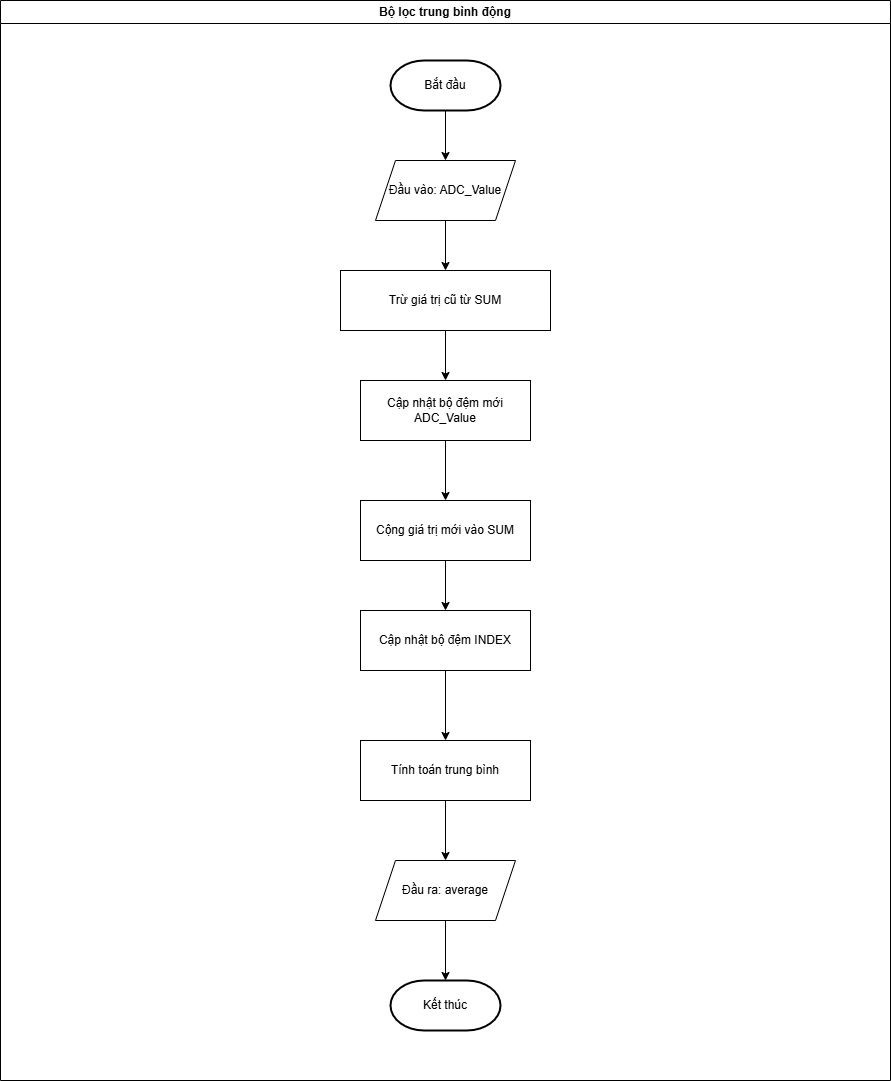

The diagram above was exported from draw.io. Its source (the exported page's mxGraphModel, read from the mxfile embedded in the PNG):
<mxGraphModel dx="1434" dy="777" grid="1" gridSize="10" guides="1" tooltips="1" connect="1" arrows="1" fold="1" page="1" pageScale="1" pageWidth="827" pageHeight="1169" math="0" shadow="0">
  <root>
    <mxCell id="WIyWlLk6GJQsqaUBKTNV-0" />
    <mxCell id="WIyWlLk6GJQsqaUBKTNV-1" parent="WIyWlLk6GJQsqaUBKTNV-0" />
    <mxCell id="sqQl403m5e_0CDvua_P7-25" value="Bộ lọc trung bình động" style="swimlane;whiteSpace=wrap;html=1;movable=1;resizable=1;rotatable=1;deletable=1;editable=1;locked=0;connectable=1;" parent="WIyWlLk6GJQsqaUBKTNV-1" vertex="1">
      <mxGeometry x="60" y="150" width="890" height="1080" as="geometry" />
    </mxCell>
    <mxCell id="HmRKK4fj70UwS1R3LNaT-25" value="" style="edgeStyle=orthogonalEdgeStyle;rounded=0;orthogonalLoop=1;jettySize=auto;html=1;" parent="sqQl403m5e_0CDvua_P7-25" source="HmRKK4fj70UwS1R3LNaT-0" target="HmRKK4fj70UwS1R3LNaT-4" edge="1">
      <mxGeometry relative="1" as="geometry" />
    </mxCell>
    <mxCell id="HmRKK4fj70UwS1R3LNaT-0" value="Bắt đầu" style="strokeWidth=2;html=1;shape=mxgraph.flowchart.terminator;whiteSpace=wrap;" parent="sqQl403m5e_0CDvua_P7-25" vertex="1">
      <mxGeometry x="390" y="60" width="110" height="50" as="geometry" />
    </mxCell>
    <mxCell id="HmRKK4fj70UwS1R3LNaT-1" value="Kết thúc" style="strokeWidth=2;html=1;shape=mxgraph.flowchart.terminator;whiteSpace=wrap;" parent="sqQl403m5e_0CDvua_P7-25" vertex="1">
      <mxGeometry x="390" y="980" width="110" height="50" as="geometry" />
    </mxCell>
    <mxCell id="HmRKK4fj70UwS1R3LNaT-21" value="" style="edgeStyle=orthogonalEdgeStyle;rounded=0;orthogonalLoop=1;jettySize=auto;html=1;" parent="sqQl403m5e_0CDvua_P7-25" source="HmRKK4fj70UwS1R3LNaT-4" target="HmRKK4fj70UwS1R3LNaT-5" edge="1">
      <mxGeometry relative="1" as="geometry" />
    </mxCell>
    <mxCell id="HmRKK4fj70UwS1R3LNaT-4" value="Đầu vào: ADC_Value" style="shape=parallelogram;perimeter=parallelogramPerimeter;whiteSpace=wrap;html=1;fixedSize=1;" parent="sqQl403m5e_0CDvua_P7-25" vertex="1">
      <mxGeometry x="375" y="160" width="140" height="60" as="geometry" />
    </mxCell>
    <mxCell id="HmRKK4fj70UwS1R3LNaT-22" value="" style="edgeStyle=orthogonalEdgeStyle;rounded=0;orthogonalLoop=1;jettySize=auto;html=1;" parent="sqQl403m5e_0CDvua_P7-25" source="HmRKK4fj70UwS1R3LNaT-5" target="HmRKK4fj70UwS1R3LNaT-7" edge="1">
      <mxGeometry relative="1" as="geometry" />
    </mxCell>
    <mxCell id="HmRKK4fj70UwS1R3LNaT-5" value="Trừ giá trị cũ từ SUM" style="rounded=0;whiteSpace=wrap;html=1;" parent="sqQl403m5e_0CDvua_P7-25" vertex="1">
      <mxGeometry x="340" y="270" width="210" height="60" as="geometry" />
    </mxCell>
    <mxCell id="HmRKK4fj70UwS1R3LNaT-23" value="" style="edgeStyle=orthogonalEdgeStyle;rounded=0;orthogonalLoop=1;jettySize=auto;html=1;" parent="sqQl403m5e_0CDvua_P7-25" source="HmRKK4fj70UwS1R3LNaT-7" target="HmRKK4fj70UwS1R3LNaT-9" edge="1">
      <mxGeometry relative="1" as="geometry" />
    </mxCell>
    <mxCell id="HmRKK4fj70UwS1R3LNaT-7" value="Cập nhật bộ đệm mới ADC_Value" style="rounded=0;whiteSpace=wrap;html=1;" parent="sqQl403m5e_0CDvua_P7-25" vertex="1">
      <mxGeometry x="360" y="380" width="170" height="60" as="geometry" />
    </mxCell>
    <mxCell id="HmRKK4fj70UwS1R3LNaT-24" value="" style="edgeStyle=orthogonalEdgeStyle;rounded=0;orthogonalLoop=1;jettySize=auto;html=1;" parent="sqQl403m5e_0CDvua_P7-25" source="HmRKK4fj70UwS1R3LNaT-9" target="HmRKK4fj70UwS1R3LNaT-11" edge="1">
      <mxGeometry relative="1" as="geometry" />
    </mxCell>
    <mxCell id="HmRKK4fj70UwS1R3LNaT-9" value="Cộng giá trị mới vào SUM" style="rounded=0;whiteSpace=wrap;html=1;" parent="sqQl403m5e_0CDvua_P7-25" vertex="1">
      <mxGeometry x="360" y="500" width="170" height="60" as="geometry" />
    </mxCell>
    <mxCell id="HmRKK4fj70UwS1R3LNaT-26" value="" style="edgeStyle=orthogonalEdgeStyle;rounded=0;orthogonalLoop=1;jettySize=auto;html=1;" parent="sqQl403m5e_0CDvua_P7-25" source="HmRKK4fj70UwS1R3LNaT-11" target="HmRKK4fj70UwS1R3LNaT-13" edge="1">
      <mxGeometry relative="1" as="geometry" />
    </mxCell>
    <mxCell id="HmRKK4fj70UwS1R3LNaT-11" value="Cập nhật bộ đệm INDEX" style="rounded=0;whiteSpace=wrap;html=1;" parent="sqQl403m5e_0CDvua_P7-25" vertex="1">
      <mxGeometry x="360" y="610" width="170" height="60" as="geometry" />
    </mxCell>
    <mxCell id="HmRKK4fj70UwS1R3LNaT-27" value="" style="edgeStyle=orthogonalEdgeStyle;rounded=0;orthogonalLoop=1;jettySize=auto;html=1;" parent="sqQl403m5e_0CDvua_P7-25" source="HmRKK4fj70UwS1R3LNaT-13" target="HmRKK4fj70UwS1R3LNaT-17" edge="1">
      <mxGeometry relative="1" as="geometry" />
    </mxCell>
    <mxCell id="HmRKK4fj70UwS1R3LNaT-13" value="Tính toán trung bình" style="rounded=0;whiteSpace=wrap;html=1;" parent="sqQl403m5e_0CDvua_P7-25" vertex="1">
      <mxGeometry x="360" y="740" width="170" height="60" as="geometry" />
    </mxCell>
    <mxCell id="HmRKK4fj70UwS1R3LNaT-28" value="" style="edgeStyle=orthogonalEdgeStyle;rounded=0;orthogonalLoop=1;jettySize=auto;html=1;" parent="sqQl403m5e_0CDvua_P7-25" source="HmRKK4fj70UwS1R3LNaT-17" target="HmRKK4fj70UwS1R3LNaT-1" edge="1">
      <mxGeometry relative="1" as="geometry" />
    </mxCell>
    <mxCell id="HmRKK4fj70UwS1R3LNaT-17" value="Đầu ra: average" style="shape=parallelogram;perimeter=parallelogramPerimeter;whiteSpace=wrap;html=1;fixedSize=1;" parent="sqQl403m5e_0CDvua_P7-25" vertex="1">
      <mxGeometry x="375" y="860" width="140" height="60" as="geometry" />
    </mxCell>
  </root>
</mxGraphModel>